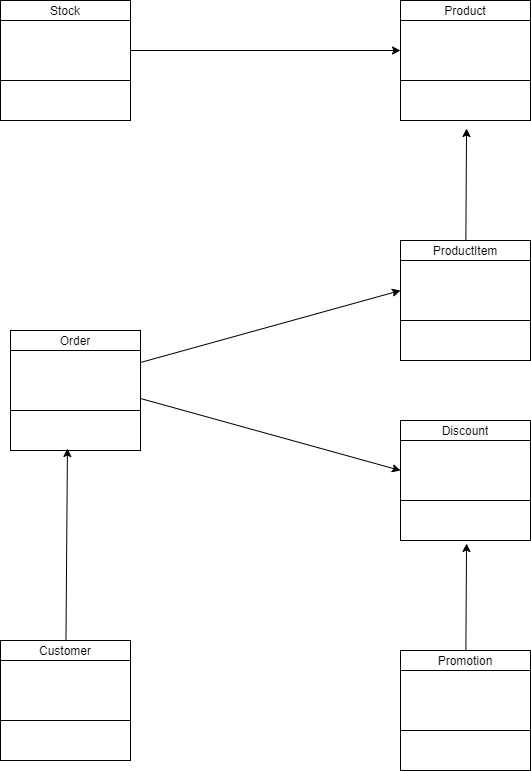

The diagram above was exported from draw.io. Its source (the exported page's mxGraphModel, read from the mxfile embedded in the PNG):
<mxGraphModel dx="2014" dy="790" grid="1" gridSize="10" guides="1" tooltips="1" connect="1" arrows="1" fold="1" page="1" pageScale="1" pageWidth="850" pageHeight="1100" math="0" shadow="0">
  <root>
    <mxCell id="0" />
    <mxCell id="1" parent="0" />
    <mxCell id="52" style="edgeStyle=none;html=1;exitX=1;exitY=0.5;exitDx=0;exitDy=0;" edge="1" parent="1" source="6" target="13">
      <mxGeometry relative="1" as="geometry" />
    </mxCell>
    <mxCell id="3" value="" style="shape=table;startSize=0;container=1;collapsible=0;childLayout=tableLayout;" vertex="1" parent="1">
      <mxGeometry x="90" y="140" width="130" height="120" as="geometry" />
    </mxCell>
    <mxCell id="4" value="" style="shape=partialRectangle;collapsible=0;dropTarget=0;pointerEvents=0;fillColor=none;top=0;left=0;bottom=0;right=0;points=[[0,0.5],[1,0.5]];portConstraint=eastwest;" vertex="1" parent="3">
      <mxGeometry width="130" height="20" as="geometry" />
    </mxCell>
    <mxCell id="5" value="Stock" style="shape=partialRectangle;html=1;whiteSpace=wrap;connectable=0;overflow=hidden;fillColor=none;top=0;left=0;bottom=0;right=0;pointerEvents=1;" vertex="1" parent="4">
      <mxGeometry width="130" height="20" as="geometry">
        <mxRectangle width="130" height="20" as="alternateBounds" />
      </mxGeometry>
    </mxCell>
    <mxCell id="6" value="" style="shape=partialRectangle;collapsible=0;dropTarget=0;pointerEvents=0;fillColor=none;top=0;left=0;bottom=0;right=0;points=[[0,0.5],[1,0.5]];portConstraint=eastwest;" vertex="1" parent="3">
      <mxGeometry y="20" width="130" height="60" as="geometry" />
    </mxCell>
    <mxCell id="7" value="" style="shape=partialRectangle;html=1;whiteSpace=wrap;connectable=0;overflow=hidden;fillColor=none;top=0;left=0;bottom=0;right=0;pointerEvents=1;" vertex="1" parent="6">
      <mxGeometry width="130" height="60" as="geometry">
        <mxRectangle width="130" height="60" as="alternateBounds" />
      </mxGeometry>
    </mxCell>
    <mxCell id="8" value="" style="shape=partialRectangle;collapsible=0;dropTarget=0;pointerEvents=0;fillColor=none;top=0;left=0;bottom=0;right=0;points=[[0,0.5],[1,0.5]];portConstraint=eastwest;" vertex="1" parent="3">
      <mxGeometry y="80" width="130" height="40" as="geometry" />
    </mxCell>
    <mxCell id="9" value="" style="shape=partialRectangle;html=1;whiteSpace=wrap;connectable=0;overflow=hidden;fillColor=none;top=0;left=0;bottom=0;right=0;pointerEvents=1;" vertex="1" parent="8">
      <mxGeometry width="130" height="40" as="geometry">
        <mxRectangle width="130" height="40" as="alternateBounds" />
      </mxGeometry>
    </mxCell>
    <mxCell id="10" value="" style="shape=table;startSize=0;container=1;collapsible=0;childLayout=tableLayout;" vertex="1" parent="1">
      <mxGeometry x="490" y="140" width="130" height="120" as="geometry" />
    </mxCell>
    <mxCell id="11" value="" style="shape=partialRectangle;collapsible=0;dropTarget=0;pointerEvents=0;fillColor=none;top=0;left=0;bottom=0;right=0;points=[[0,0.5],[1,0.5]];portConstraint=eastwest;" vertex="1" parent="10">
      <mxGeometry width="130" height="20" as="geometry" />
    </mxCell>
    <mxCell id="12" value="Product" style="shape=partialRectangle;html=1;whiteSpace=wrap;connectable=0;overflow=hidden;fillColor=none;top=0;left=0;bottom=0;right=0;pointerEvents=1;" vertex="1" parent="11">
      <mxGeometry width="130" height="20" as="geometry">
        <mxRectangle width="130" height="20" as="alternateBounds" />
      </mxGeometry>
    </mxCell>
    <mxCell id="13" value="" style="shape=partialRectangle;collapsible=0;dropTarget=0;pointerEvents=0;fillColor=none;top=0;left=0;bottom=0;right=0;points=[[0,0.5],[1,0.5]];portConstraint=eastwest;" vertex="1" parent="10">
      <mxGeometry y="20" width="130" height="60" as="geometry" />
    </mxCell>
    <mxCell id="14" value="" style="shape=partialRectangle;html=1;whiteSpace=wrap;connectable=0;overflow=hidden;fillColor=none;top=0;left=0;bottom=0;right=0;pointerEvents=1;" vertex="1" parent="13">
      <mxGeometry width="130" height="60" as="geometry">
        <mxRectangle width="130" height="60" as="alternateBounds" />
      </mxGeometry>
    </mxCell>
    <mxCell id="15" value="" style="shape=partialRectangle;collapsible=0;dropTarget=0;pointerEvents=0;fillColor=none;top=0;left=0;bottom=0;right=0;points=[[0,0.5],[1,0.5]];portConstraint=eastwest;" vertex="1" parent="10">
      <mxGeometry y="80" width="130" height="40" as="geometry" />
    </mxCell>
    <mxCell id="16" value="" style="shape=partialRectangle;html=1;whiteSpace=wrap;connectable=0;overflow=hidden;fillColor=none;top=0;left=0;bottom=0;right=0;pointerEvents=1;" vertex="1" parent="15">
      <mxGeometry width="130" height="40" as="geometry">
        <mxRectangle width="130" height="40" as="alternateBounds" />
      </mxGeometry>
    </mxCell>
    <mxCell id="53" style="edgeStyle=none;html=1;entryX=0.508;entryY=1.2;entryDx=0;entryDy=0;entryPerimeter=0;" edge="1" parent="1" source="17" target="15">
      <mxGeometry relative="1" as="geometry" />
    </mxCell>
    <mxCell id="17" value="" style="shape=table;startSize=0;container=1;collapsible=0;childLayout=tableLayout;" vertex="1" parent="1">
      <mxGeometry x="490" y="380" width="130" height="120" as="geometry" />
    </mxCell>
    <mxCell id="18" value="" style="shape=partialRectangle;collapsible=0;dropTarget=0;pointerEvents=0;fillColor=none;top=0;left=0;bottom=0;right=0;points=[[0,0.5],[1,0.5]];portConstraint=eastwest;" vertex="1" parent="17">
      <mxGeometry width="130" height="20" as="geometry" />
    </mxCell>
    <mxCell id="19" value="ProductItem" style="shape=partialRectangle;html=1;whiteSpace=wrap;connectable=0;overflow=hidden;fillColor=none;top=0;left=0;bottom=0;right=0;pointerEvents=1;" vertex="1" parent="18">
      <mxGeometry width="130" height="20" as="geometry">
        <mxRectangle width="130" height="20" as="alternateBounds" />
      </mxGeometry>
    </mxCell>
    <mxCell id="20" value="" style="shape=partialRectangle;collapsible=0;dropTarget=0;pointerEvents=0;fillColor=none;top=0;left=0;bottom=0;right=0;points=[[0,0.5],[1,0.5]];portConstraint=eastwest;" vertex="1" parent="17">
      <mxGeometry y="20" width="130" height="60" as="geometry" />
    </mxCell>
    <mxCell id="21" value="" style="shape=partialRectangle;html=1;whiteSpace=wrap;connectable=0;overflow=hidden;fillColor=none;top=0;left=0;bottom=0;right=0;pointerEvents=1;" vertex="1" parent="20">
      <mxGeometry width="130" height="60" as="geometry">
        <mxRectangle width="130" height="60" as="alternateBounds" />
      </mxGeometry>
    </mxCell>
    <mxCell id="22" value="" style="shape=partialRectangle;collapsible=0;dropTarget=0;pointerEvents=0;fillColor=none;top=0;left=0;bottom=0;right=0;points=[[0,0.5],[1,0.5]];portConstraint=eastwest;" vertex="1" parent="17">
      <mxGeometry y="80" width="130" height="40" as="geometry" />
    </mxCell>
    <mxCell id="23" value="" style="shape=partialRectangle;html=1;whiteSpace=wrap;connectable=0;overflow=hidden;fillColor=none;top=0;left=0;bottom=0;right=0;pointerEvents=1;" vertex="1" parent="22">
      <mxGeometry width="130" height="40" as="geometry">
        <mxRectangle width="130" height="40" as="alternateBounds" />
      </mxGeometry>
    </mxCell>
    <mxCell id="24" value="" style="shape=table;startSize=0;container=1;collapsible=0;childLayout=tableLayout;" vertex="1" parent="1">
      <mxGeometry x="100" y="470" width="130" height="120" as="geometry" />
    </mxCell>
    <mxCell id="25" value="" style="shape=partialRectangle;collapsible=0;dropTarget=0;pointerEvents=0;fillColor=none;top=0;left=0;bottom=0;right=0;points=[[0,0.5],[1,0.5]];portConstraint=eastwest;" vertex="1" parent="24">
      <mxGeometry width="130" height="20" as="geometry" />
    </mxCell>
    <mxCell id="26" value="Order" style="shape=partialRectangle;html=1;whiteSpace=wrap;connectable=0;overflow=hidden;fillColor=none;top=0;left=0;bottom=0;right=0;pointerEvents=1;" vertex="1" parent="25">
      <mxGeometry width="130" height="20" as="geometry">
        <mxRectangle width="130" height="20" as="alternateBounds" />
      </mxGeometry>
    </mxCell>
    <mxCell id="27" value="" style="shape=partialRectangle;collapsible=0;dropTarget=0;pointerEvents=0;fillColor=none;top=0;left=0;bottom=0;right=0;points=[[0,0.5],[1,0.5]];portConstraint=eastwest;" vertex="1" parent="24">
      <mxGeometry y="20" width="130" height="60" as="geometry" />
    </mxCell>
    <mxCell id="28" value="" style="shape=partialRectangle;html=1;whiteSpace=wrap;connectable=0;overflow=hidden;fillColor=none;top=0;left=0;bottom=0;right=0;pointerEvents=1;" vertex="1" parent="27">
      <mxGeometry width="130" height="60" as="geometry">
        <mxRectangle width="130" height="60" as="alternateBounds" />
      </mxGeometry>
    </mxCell>
    <mxCell id="29" value="" style="shape=partialRectangle;collapsible=0;dropTarget=0;pointerEvents=0;fillColor=none;top=0;left=0;bottom=0;right=0;points=[[0,0.5],[1,0.5]];portConstraint=eastwest;" vertex="1" parent="24">
      <mxGeometry y="80" width="130" height="40" as="geometry" />
    </mxCell>
    <mxCell id="30" value="" style="shape=partialRectangle;html=1;whiteSpace=wrap;connectable=0;overflow=hidden;fillColor=none;top=0;left=0;bottom=0;right=0;pointerEvents=1;" vertex="1" parent="29">
      <mxGeometry width="130" height="40" as="geometry">
        <mxRectangle width="130" height="40" as="alternateBounds" />
      </mxGeometry>
    </mxCell>
    <mxCell id="58" style="edgeStyle=none;html=1;entryX=0.438;entryY=0.95;entryDx=0;entryDy=0;entryPerimeter=0;" edge="1" parent="1" source="31" target="29">
      <mxGeometry relative="1" as="geometry" />
    </mxCell>
    <mxCell id="31" value="" style="shape=table;startSize=0;container=1;collapsible=0;childLayout=tableLayout;" vertex="1" parent="1">
      <mxGeometry x="90" y="780" width="130" height="120" as="geometry" />
    </mxCell>
    <mxCell id="32" value="" style="shape=partialRectangle;collapsible=0;dropTarget=0;pointerEvents=0;fillColor=none;top=0;left=0;bottom=0;right=0;points=[[0,0.5],[1,0.5]];portConstraint=eastwest;" vertex="1" parent="31">
      <mxGeometry width="130" height="20" as="geometry" />
    </mxCell>
    <mxCell id="33" value="Customer" style="shape=partialRectangle;html=1;whiteSpace=wrap;connectable=0;overflow=hidden;fillColor=none;top=0;left=0;bottom=0;right=0;pointerEvents=1;" vertex="1" parent="32">
      <mxGeometry width="130" height="20" as="geometry">
        <mxRectangle width="130" height="20" as="alternateBounds" />
      </mxGeometry>
    </mxCell>
    <mxCell id="34" value="" style="shape=partialRectangle;collapsible=0;dropTarget=0;pointerEvents=0;fillColor=none;top=0;left=0;bottom=0;right=0;points=[[0,0.5],[1,0.5]];portConstraint=eastwest;" vertex="1" parent="31">
      <mxGeometry y="20" width="130" height="60" as="geometry" />
    </mxCell>
    <mxCell id="35" value="" style="shape=partialRectangle;html=1;whiteSpace=wrap;connectable=0;overflow=hidden;fillColor=none;top=0;left=0;bottom=0;right=0;pointerEvents=1;" vertex="1" parent="34">
      <mxGeometry width="130" height="60" as="geometry">
        <mxRectangle width="130" height="60" as="alternateBounds" />
      </mxGeometry>
    </mxCell>
    <mxCell id="36" value="" style="shape=partialRectangle;collapsible=0;dropTarget=0;pointerEvents=0;fillColor=none;top=0;left=0;bottom=0;right=0;points=[[0,0.5],[1,0.5]];portConstraint=eastwest;" vertex="1" parent="31">
      <mxGeometry y="80" width="130" height="40" as="geometry" />
    </mxCell>
    <mxCell id="37" value="" style="shape=partialRectangle;html=1;whiteSpace=wrap;connectable=0;overflow=hidden;fillColor=none;top=0;left=0;bottom=0;right=0;pointerEvents=1;" vertex="1" parent="36">
      <mxGeometry width="130" height="40" as="geometry">
        <mxRectangle width="130" height="40" as="alternateBounds" />
      </mxGeometry>
    </mxCell>
    <mxCell id="38" value="" style="shape=table;startSize=0;container=1;collapsible=0;childLayout=tableLayout;" vertex="1" parent="1">
      <mxGeometry x="490" y="560" width="130" height="120" as="geometry" />
    </mxCell>
    <mxCell id="39" value="" style="shape=partialRectangle;collapsible=0;dropTarget=0;pointerEvents=0;fillColor=none;top=0;left=0;bottom=0;right=0;points=[[0,0.5],[1,0.5]];portConstraint=eastwest;" vertex="1" parent="38">
      <mxGeometry width="130" height="20" as="geometry" />
    </mxCell>
    <mxCell id="40" value="Discount" style="shape=partialRectangle;html=1;whiteSpace=wrap;connectable=0;overflow=hidden;fillColor=none;top=0;left=0;bottom=0;right=0;pointerEvents=1;" vertex="1" parent="39">
      <mxGeometry width="130" height="20" as="geometry">
        <mxRectangle width="130" height="20" as="alternateBounds" />
      </mxGeometry>
    </mxCell>
    <mxCell id="41" value="" style="shape=partialRectangle;collapsible=0;dropTarget=0;pointerEvents=0;fillColor=none;top=0;left=0;bottom=0;right=0;points=[[0,0.5],[1,0.5]];portConstraint=eastwest;" vertex="1" parent="38">
      <mxGeometry y="20" width="130" height="60" as="geometry" />
    </mxCell>
    <mxCell id="42" value="" style="shape=partialRectangle;html=1;whiteSpace=wrap;connectable=0;overflow=hidden;fillColor=none;top=0;left=0;bottom=0;right=0;pointerEvents=1;" vertex="1" parent="41">
      <mxGeometry width="130" height="60" as="geometry">
        <mxRectangle width="130" height="60" as="alternateBounds" />
      </mxGeometry>
    </mxCell>
    <mxCell id="43" value="" style="shape=partialRectangle;collapsible=0;dropTarget=0;pointerEvents=0;fillColor=none;top=0;left=0;bottom=0;right=0;points=[[0,0.5],[1,0.5]];portConstraint=eastwest;" vertex="1" parent="38">
      <mxGeometry y="80" width="130" height="40" as="geometry" />
    </mxCell>
    <mxCell id="44" value="" style="shape=partialRectangle;html=1;whiteSpace=wrap;connectable=0;overflow=hidden;fillColor=none;top=0;left=0;bottom=0;right=0;pointerEvents=1;" vertex="1" parent="43">
      <mxGeometry width="130" height="40" as="geometry">
        <mxRectangle width="130" height="40" as="alternateBounds" />
      </mxGeometry>
    </mxCell>
    <mxCell id="57" style="edgeStyle=none;html=1;entryX=0.508;entryY=1.075;entryDx=0;entryDy=0;entryPerimeter=0;" edge="1" parent="1" source="45" target="43">
      <mxGeometry relative="1" as="geometry" />
    </mxCell>
    <mxCell id="45" value="" style="shape=table;startSize=0;container=1;collapsible=0;childLayout=tableLayout;" vertex="1" parent="1">
      <mxGeometry x="490" y="790" width="130" height="120" as="geometry" />
    </mxCell>
    <mxCell id="46" value="" style="shape=partialRectangle;collapsible=0;dropTarget=0;pointerEvents=0;fillColor=none;top=0;left=0;bottom=0;right=0;points=[[0,0.5],[1,0.5]];portConstraint=eastwest;" vertex="1" parent="45">
      <mxGeometry width="130" height="20" as="geometry" />
    </mxCell>
    <mxCell id="47" value="Promotion" style="shape=partialRectangle;html=1;whiteSpace=wrap;connectable=0;overflow=hidden;fillColor=none;top=0;left=0;bottom=0;right=0;pointerEvents=1;" vertex="1" parent="46">
      <mxGeometry width="130" height="20" as="geometry">
        <mxRectangle width="130" height="20" as="alternateBounds" />
      </mxGeometry>
    </mxCell>
    <mxCell id="48" value="" style="shape=partialRectangle;collapsible=0;dropTarget=0;pointerEvents=0;fillColor=none;top=0;left=0;bottom=0;right=0;points=[[0,0.5],[1,0.5]];portConstraint=eastwest;" vertex="1" parent="45">
      <mxGeometry y="20" width="130" height="60" as="geometry" />
    </mxCell>
    <mxCell id="49" value="" style="shape=partialRectangle;html=1;whiteSpace=wrap;connectable=0;overflow=hidden;fillColor=none;top=0;left=0;bottom=0;right=0;pointerEvents=1;" vertex="1" parent="48">
      <mxGeometry width="130" height="60" as="geometry">
        <mxRectangle width="130" height="60" as="alternateBounds" />
      </mxGeometry>
    </mxCell>
    <mxCell id="50" value="" style="shape=partialRectangle;collapsible=0;dropTarget=0;pointerEvents=0;fillColor=none;top=0;left=0;bottom=0;right=0;points=[[0,0.5],[1,0.5]];portConstraint=eastwest;" vertex="1" parent="45">
      <mxGeometry y="80" width="130" height="40" as="geometry" />
    </mxCell>
    <mxCell id="51" value="" style="shape=partialRectangle;html=1;whiteSpace=wrap;connectable=0;overflow=hidden;fillColor=none;top=0;left=0;bottom=0;right=0;pointerEvents=1;" vertex="1" parent="50">
      <mxGeometry width="130" height="40" as="geometry">
        <mxRectangle width="130" height="40" as="alternateBounds" />
      </mxGeometry>
    </mxCell>
    <mxCell id="55" style="edgeStyle=none;html=1;entryX=0;entryY=0.5;entryDx=0;entryDy=0;" edge="1" parent="1" source="27" target="20">
      <mxGeometry relative="1" as="geometry" />
    </mxCell>
    <mxCell id="56" style="edgeStyle=none;html=1;entryX=0;entryY=0.5;entryDx=0;entryDy=0;" edge="1" parent="1" source="27" target="41">
      <mxGeometry relative="1" as="geometry" />
    </mxCell>
  </root>
</mxGraphModel>